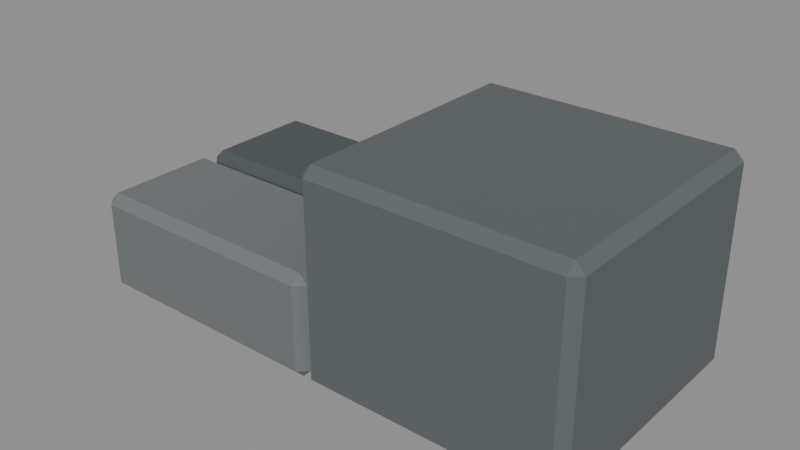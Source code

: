 # Source: BlockStoneStairsHalf.blend  (saved by Blender 5.1.30; exported with 4.5.12 LTS)
import bpy
from mathutils import Matrix  # noqa: F401  (used for matrix-valued properties, if any)

bpy.ops.wm.read_factory_settings(use_empty=True)
scene = bpy.context.scene
scene.name = 'Scene'

# ---- materials (node trees are filled in below, after node groups)
mat_material_blockstone_large = bpy.data.materials.new('Material.BlockStone.Large')
mat_material_blockstone_large.diffuse_color = (0.1529, 0.1683, 0.1714, 1.0)
mat_material_blockstone_large.roughness = 0.88
mat_material_blockstone_dark = bpy.data.materials.new('Material.BlockStone.Dark')
mat_material_blockstone_dark.diffuse_color = (0.07227, 0.0865, 0.09084, 1.0)
mat_material_blockstone_dark.roughness = 0.94
mat_material_blockstone_mid = bpy.data.materials.new('Material.BlockStone.Mid')
mat_material_blockstone_mid.diffuse_color = (0.107, 0.1221, 0.1274, 1.0)
mat_material_blockstone_mid.roughness = 0.91

# ---- material node trees
mat_material_blockstone_large.use_nodes = True; mat_material_blockstone_large.node_tree.nodes.clear()
_N = mat_material_blockstone_large.node_tree.nodes; _L = mat_material_blockstone_large.node_tree.links
n0 = _N.new('ShaderNodeBsdfPrincipled'); n0.name = 'Principled BSDF'; n0.location = (-200, 100)
n0.inputs[0].default_value = (0.1529, 0.1683, 0.1714, 1.0)
n0.inputs[2].default_value = 0.88
n1 = _N.new('ShaderNodeOutputMaterial'); n1.name = 'Material Output'; n1.location = (200, 100)
_L.new(n0.outputs[0], n1.inputs[0])
n1.is_active_output = True
mat_material_blockstone_dark.use_nodes = True; mat_material_blockstone_dark.node_tree.nodes.clear()
_N = mat_material_blockstone_dark.node_tree.nodes; _L = mat_material_blockstone_dark.node_tree.links
n0 = _N.new('ShaderNodeBsdfPrincipled'); n0.name = 'Principled BSDF'; n0.location = (-200, 100)
n0.inputs[0].default_value = (0.07227, 0.0865, 0.09084, 1.0)
n0.inputs[2].default_value = 0.94
n1 = _N.new('ShaderNodeOutputMaterial'); n1.name = 'Material Output'; n1.location = (200, 100)
_L.new(n0.outputs[0], n1.inputs[0])
n1.is_active_output = True
mat_material_blockstone_mid.use_nodes = True; mat_material_blockstone_mid.node_tree.nodes.clear()
_N = mat_material_blockstone_mid.node_tree.nodes; _L = mat_material_blockstone_mid.node_tree.links
n0 = _N.new('ShaderNodeBsdfPrincipled'); n0.name = 'Principled BSDF'; n0.location = (-200, 100)
n0.inputs[0].default_value = (0.107, 0.1221, 0.1274, 1.0)
n0.inputs[2].default_value = 0.91
n1 = _N.new('ShaderNodeOutputMaterial'); n1.name = 'Material Output'; n1.location = (200, 100)
_L.new(n0.outputs[0], n1.inputs[0])
n1.is_active_output = True

# ---- meshes
me_cube = bpy.data.meshes.new('Cube')
me_cube.from_pydata([(-0.482, 0.018, 0.0), (-0.482, 0.0, 0.018), (-0.5, 0.018, 0.018), (-0.482, 0.0, 0.182), (-0.482, 0.018, 0.2), (-0.5, 0.018, 0.182), (-0.482, 0.225, 0.0), (-0.5, 0.225, 0.018), (-0.482, 0.243, 0.018), (-0.482, 0.225, 0.2), (-0.482, 0.243, 0.182), (-0.5, 0.225, 0.182), (-0.018, 0.018, 0.0), (0.0, 0.018, 0.018), (-0.018, 0.0, 0.018), (-0.018, 0.018, 0.2), (-0.018, 0.0, 0.182), (0.0, 0.018, 0.182), (-0.018, 0.225, 0.0), (-0.018, 0.243, 0.018), (0.0, 0.225, 0.018), (-0.018, 0.225, 0.2), (0.0, 0.225, 0.182), (-0.018, 0.243, 0.182)], [], [(0, 1, 2), (3, 4, 5), (6, 7, 8), (9, 10, 11), (12, 13, 14), (15, 16, 17), (18, 19, 20), (21, 22, 23), (6, 0, 2, 7), (1, 3, 5, 2), (4, 9, 11, 5), (10, 8, 7, 11), (18, 6, 8, 19), (9, 21, 23, 10), (22, 20, 19, 23), (12, 18, 20, 13), (21, 15, 17, 22), (16, 14, 13, 17), (0, 12, 14, 1), (15, 4, 3, 16), (6, 18, 12, 0), (2, 5, 11, 7), (14, 16, 3, 1), (21, 9, 4, 15), (8, 10, 23, 19), (20, 22, 17, 13)])
_uv = me_cube.uv_layers.new(name='UVMap')
_uv.uv.foreach_set('vector', [0.134, 0.7315, 0.134, 0.75, 0.125, 0.7315, 0.6025, 0.0, 0.625, 0.01852, 0.6025, 0.01852, 0.134, 0.5185, 0.125, 0.5185, 0.134, 0.5, 0.625, 0.2407, 0.6025, 0.2567, 0.6025, 0.2315, 0.366, 0.7315, 0.3919, 0.7315, 0.3817, 0.7545, 0.6295, 0.7452, 0.6025, 0.759, 0.6025, 0.7361, 0.366, 0.5185, 0.3817, 0.4955, 0.3919, 0.5185, 0.6295, 0.5048, 0.6025, 0.5139, 0.6025, 0.491, 0.134, 0.5185, 0.134, 0.7315, 0.125, 0.7315, 0.125, 0.5185, 0.3975, 0.0, 0.6025, 0.0, 0.6025, 0.01852, 0.3975, 0.01852, 0.625, 0.01852, 0.625, 0.2407, 0.6025, 0.2315, 0.6025, 0.01852, 0.6025, 0.2567, 0.3975, 0.259, 0.3975, 0.2315, 0.6025, 0.2315, 0.366, 0.5185, 0.134, 0.5185, 0.134, 0.5, 0.3817, 0.4955, 0.625, 0.2407, 0.6295, 0.5048, 0.6025, 0.491, 0.6025, 0.2567, 0.6025, 0.5139, 0.3919, 0.5185, 0.3817, 0.4955, 0.6025, 0.491, 0.366, 0.7315, 0.366, 0.5185, 0.3919, 0.5185, 0.3919, 0.7315, 0.6295, 0.5048, 0.6295, 0.7452, 0.6025, 0.7361, 0.6025, 0.5139, 0.6025, 0.759, 0.3817, 0.7545, 0.3919, 0.7315, 0.6025, 0.7361, 0.134, 0.7315, 0.366, 0.7315, 0.3817, 0.7545, 0.134, 0.75, 0.6295, 0.7452, 0.625, 0.991, 0.6025, 0.991, 0.6025, 0.759, 0.134, 0.5185, 0.366, 0.5185, 0.366, 0.7315, 0.134, 0.7315, 0.3975, 0.01852, 0.6025, 0.01852, 0.6025, 0.2315, 0.3975, 0.2315, 0.3817, 0.7545, 0.6025, 0.759, 0.6025, 0.991, 0.3975, 0.991, 0.6295, 0.5048, 0.866, 0.5185, 0.866, 0.7315, 0.6295, 0.7452, 0.3975, 0.259, 0.6025, 0.2567, 0.6025, 0.491, 0.3817, 0.4955, 0.3919, 0.5185, 0.6025, 0.5139, 0.6025, 0.7361, 0.3919, 0.7315])
me_cube.materials.append(mat_material_blockstone_large)
me_cube.update()
me_cube_001 = bpy.data.meshes.new('Cube.001')
me_cube_001.from_pydata([(-0.482, 0.275, 0.0), (-0.482, 0.257, 0.018), (-0.5, 0.275, 0.018), (-0.482, 0.257, 0.182), (-0.482, 0.275, 0.2), (-0.5, 0.275, 0.182), (-0.482, 0.482, 0.0), (-0.5, 0.482, 0.018), (-0.482, 0.5, 0.018), (-0.482, 0.482, 0.2), (-0.482, 0.5, 0.182), (-0.5, 0.482, 0.182), (-0.018, 0.275, 0.0), (0.0, 0.275, 0.018), (-0.018, 0.257, 0.018), (-0.018, 0.275, 0.2), (-0.018, 0.257, 0.182), (0.0, 0.275, 0.182), (-0.018, 0.482, 0.0), (-0.018, 0.5, 0.018), (0.0, 0.482, 0.018), (-0.018, 0.482, 0.2), (0.0, 0.482, 0.182), (-0.018, 0.5, 0.182)], [], [(0, 1, 2), (3, 4, 5), (6, 7, 8), (9, 10, 11), (12, 13, 14), (15, 16, 17), (18, 19, 20), (21, 22, 23), (6, 0, 2, 7), (1, 3, 5, 2), (4, 9, 11, 5), (10, 8, 7, 11), (18, 6, 8, 19), (9, 21, 23, 10), (22, 20, 19, 23), (12, 18, 20, 13), (21, 15, 17, 22), (16, 14, 13, 17), (0, 12, 14, 1), (15, 4, 3, 16), (6, 18, 12, 0), (2, 5, 11, 7), (14, 16, 3, 1), (21, 9, 4, 15), (8, 10, 23, 19), (20, 22, 17, 13)])
_uv = me_cube_001.uv_layers.new(name='UVMap')
_uv.uv.foreach_set('vector', [0.134, 0.7315, 0.134, 0.75, 0.125, 0.7315, 0.6025, 0.0, 0.625, 0.01852, 0.6025, 0.01852, 0.134, 0.5185, 0.125, 0.5185, 0.134, 0.5, 0.625, 0.2407, 0.6025, 0.2567, 0.6025, 0.2315, 0.366, 0.7315, 0.3919, 0.7315, 0.3817, 0.7545, 0.6295, 0.7452, 0.6025, 0.759, 0.6025, 0.7361, 0.366, 0.5185, 0.3817, 0.4955, 0.3919, 0.5185, 0.6295, 0.5048, 0.6025, 0.5139, 0.6025, 0.491, 0.134, 0.5185, 0.134, 0.7315, 0.125, 0.7315, 0.125, 0.5185, 0.3975, 0.0, 0.6025, 0.0, 0.6025, 0.01852, 0.3975, 0.01852, 0.625, 0.01852, 0.625, 0.2407, 0.6025, 0.2315, 0.6025, 0.01852, 0.6025, 0.2567, 0.3975, 0.259, 0.3975, 0.2315, 0.6025, 0.2315, 0.366, 0.5185, 0.134, 0.5185, 0.134, 0.5, 0.3817, 0.4955, 0.625, 0.2407, 0.6295, 0.5048, 0.6025, 0.491, 0.6025, 0.2567, 0.6025, 0.5139, 0.3919, 0.5185, 0.3817, 0.4955, 0.6025, 0.491, 0.366, 0.7315, 0.366, 0.5185, 0.3919, 0.5185, 0.3919, 0.7315, 0.6295, 0.5048, 0.6295, 0.7452, 0.6025, 0.7361, 0.6025, 0.5139, 0.6025, 0.759, 0.3817, 0.7545, 0.3919, 0.7315, 0.6025, 0.7361, 0.134, 0.7315, 0.366, 0.7315, 0.3817, 0.7545, 0.134, 0.75, 0.6295, 0.7452, 0.625, 0.991, 0.6025, 0.991, 0.6025, 0.759, 0.134, 0.5185, 0.366, 0.5185, 0.366, 0.7315, 0.134, 0.7315, 0.3975, 0.01852, 0.6025, 0.01852, 0.6025, 0.2315, 0.3975, 0.2315, 0.3817, 0.7545, 0.6025, 0.759, 0.6025, 0.991, 0.3975, 0.991, 0.6295, 0.5048, 0.866, 0.5185, 0.866, 0.7315, 0.6295, 0.7452, 0.3975, 0.259, 0.6025, 0.2567, 0.6025, 0.491, 0.3817, 0.4955, 0.3919, 0.5185, 0.6025, 0.5139, 0.6025, 0.7361, 0.3919, 0.7315])
me_cube_001.materials.append(mat_material_blockstone_dark)
me_cube_001.update()
me_cube_002 = bpy.data.meshes.new('Cube.002')
me_cube_002.from_pydata([(0.018, 0.018, 0.0), (0.018, 0.0, 0.018), (0.0, 0.018, 0.018), (0.018, 0.0, 0.382), (0.018, 0.018, 0.4), (0.0, 0.018, 0.382), (0.018, 0.482, 0.0), (0.0, 0.482, 0.018), (0.018, 0.5, 0.018), (0.018, 0.482, 0.4), (0.018, 0.5, 0.382), (0.0, 0.482, 0.382), (0.482, 0.018, 0.0), (0.5, 0.018, 0.018), (0.482, 0.0, 0.018), (0.482, 0.018, 0.4), (0.482, 0.0, 0.382), (0.5, 0.018, 0.382), (0.482, 0.482, 0.0), (0.482, 0.5, 0.018), (0.5, 0.482, 0.018), (0.482, 0.482, 0.4), (0.5, 0.482, 0.382), (0.482, 0.5, 0.382)], [], [(0, 1, 2), (3, 4, 5), (6, 7, 8), (9, 10, 11), (12, 13, 14), (15, 16, 17), (18, 19, 20), (21, 22, 23), (6, 0, 2, 7), (1, 3, 5, 2), (4, 9, 11, 5), (10, 8, 7, 11), (18, 6, 8, 19), (9, 21, 23, 10), (22, 20, 19, 23), (12, 18, 20, 13), (21, 15, 17, 22), (16, 14, 13, 17), (0, 12, 14, 1), (15, 4, 3, 16), (6, 18, 12, 0), (2, 5, 11, 7), (14, 16, 3, 1), (21, 9, 4, 15), (8, 10, 23, 19), (20, 22, 17, 13)])
_uv = me_cube_002.uv_layers.new(name='UVMap')
_uv.uv.foreach_set('vector', [0.134, 0.741, 0.134, 0.75, 0.125, 0.741, 0.6138, 0.0, 0.625, 0.009, 0.6137, 0.009, 0.134, 0.509, 0.125, 0.509, 0.134, 0.5, 0.625, 0.247, 0.6137, 0.2567, 0.6137, 0.241, 0.366, 0.741, 0.3834, 0.741, 0.3761, 0.7545, 0.6295, 0.75, 0.6137, 0.759, 0.6137, 0.7432, 0.366, 0.509, 0.3761, 0.4955, 0.3834, 0.509, 0.6295, 0.5, 0.6137, 0.5068, 0.6137, 0.491, 0.134, 0.509, 0.134, 0.741, 0.125, 0.741, 0.125, 0.509, 0.3862, 0.0, 0.6138, 0.0, 0.6137, 0.009, 0.3862, 0.009, 0.625, 0.009, 0.625, 0.247, 0.6137, 0.241, 0.6137, 0.009, 0.6137, 0.2567, 0.3862, 0.259, 0.3863, 0.241, 0.6137, 0.241, 0.366, 0.509, 0.134, 0.509, 0.134, 0.5, 0.3761, 0.4955, 0.625, 0.247, 0.6295, 0.5, 0.6137, 0.491, 0.6137, 0.2567, 0.6137, 0.5068, 0.3834, 0.509, 0.3761, 0.4955, 0.6137, 0.491, 0.366, 0.741, 0.366, 0.509, 0.3834, 0.509, 0.3834, 0.741, 0.6295, 0.5, 0.6295, 0.75, 0.6137, 0.7432, 0.6137, 0.5068, 0.6137, 0.759, 0.3761, 0.7545, 0.3834, 0.741, 0.6137, 0.7432, 0.134, 0.741, 0.366, 0.741, 0.3761, 0.7545, 0.134, 0.75, 0.6295, 0.75, 0.625, 0.991, 0.6137, 0.991, 0.6137, 0.759, 0.134, 0.509, 0.366, 0.509, 0.366, 0.741, 0.134, 0.741, 0.3862, 0.009, 0.6137, 0.009, 0.6137, 0.241, 0.3863, 0.241, 0.3761, 0.7545, 0.6137, 0.759, 0.6137, 0.991, 0.3862, 0.991, 0.6295, 0.5, 0.866, 0.509, 0.866, 0.741, 0.6295, 0.75, 0.3862, 0.259, 0.6137, 0.2567, 0.6137, 0.491, 0.3761, 0.4955, 0.3834, 0.509, 0.6137, 0.5068, 0.6137, 0.7432, 0.3834, 0.741])
me_cube_002.materials.append(mat_material_blockstone_mid)
me_cube_002.update()

# ---- objects
ob_block_stone_stairs_half_large = bpy.data.objects.new('Block_Stone_Stairs_Half_Large', me_cube)
ob_block_stone_stairs_half_dark = bpy.data.objects.new('Block_Stone_Stairs_Half_Dark', me_cube_001)
ob_block_stone_stairs_half_mid = bpy.data.objects.new('Block_Stone_Stairs_Half_Mid', me_cube_002)

# ---- transforms, parenting, visibility, modifiers, constraints
ob_block_stone_stairs_half_large.location = (0.0, 0.0, 0.0)
ob_block_stone_stairs_half_dark.location = (0.0, 0.0, 0.0)
ob_block_stone_stairs_half_mid.location = (0.0, 0.0, 0.0)

# ---- collection membership
scene.collection.objects.link(ob_block_stone_stairs_half_large)
scene.collection.objects.link(ob_block_stone_stairs_half_dark)
scene.collection.objects.link(ob_block_stone_stairs_half_mid)

# ---- scene / render settings (as saved in the file)
scene.frame_start = 1; scene.frame_end = 250; scene.frame_set(1)
scene.render.engine = 'BLENDER_EEVEE_NEXT'
scene.render.bake_bias = 0.0
scene.render.bake_samples = 0
scene.cycles.sampling_pattern = 'TABULATED_SOBOL'
scene.eevee.use_volume_custom_range = False
bpy.context.view_layer.update()

# ---- added for rendering (the .blend has no active camera and no usable light): camera, sun + grey world if the file has none
cam_auto = bpy.data.cameras.new('AutoCamera')
cam_auto.lens = 50.0
cam_auto.sensor_width = 36.0
cam_auto.clip_end = 1000.0
ob_auto_camera = bpy.data.objects.new('AutoCamera', cam_auto)
scene.collection.objects.link(ob_auto_camera)
ob_auto_camera.location = (1.09864, -1.06837, 1.07891)
ob_auto_camera.rotation_euler = (1.09748, -7.21219e-08, 0.694738)
scene.camera = ob_auto_camera
light_auto_sun = bpy.data.lights.new('AutoSun', 'SUN')
light_auto_sun.energy = 3.0
light_auto_sun.angle = 0.0523599
ob_auto_sun = bpy.data.objects.new('AutoSun', light_auto_sun)
scene.collection.objects.link(ob_auto_sun)
ob_auto_sun.rotation_euler = (0.872665, 0.174533, 0.523599)
if scene.world is None:
    world_auto = bpy.data.worlds.new('AutoWorld')
    world_auto.color = (0.3, 0.3, 0.3)
    scene.world = world_auto
bpy.context.view_layer.update()
